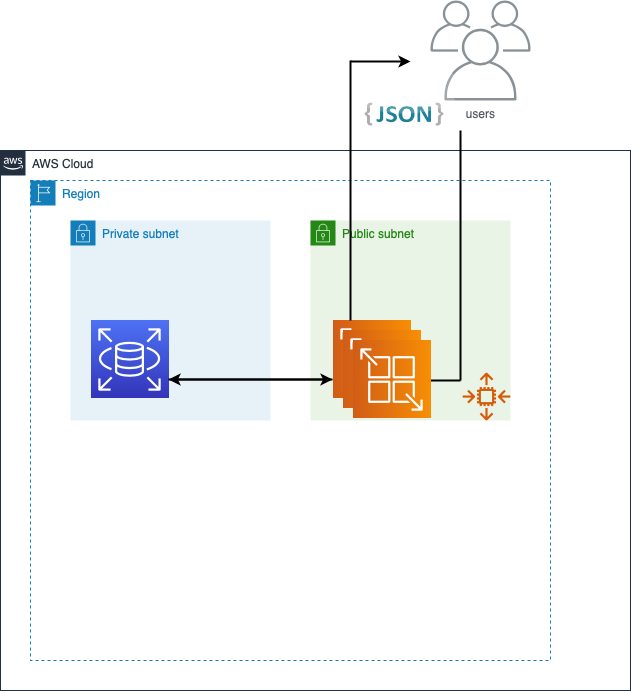

The diagram above was exported from draw.io. Its source (the exported page's mxGraphModel, read from the mxfile embedded in the PNG):
<mxGraphModel dx="830" dy="1704" grid="1" gridSize="10" guides="1" tooltips="1" connect="1" arrows="1" fold="1" page="1" pageScale="1" pageWidth="827" pageHeight="1169" math="0" shadow="0">
  <root>
    <mxCell id="0" />
    <mxCell id="1" parent="0" />
    <mxCell id="2p6uh4pjQ9wnQeHXQtB_-2" value="Region" style="points=[[0,0],[0.25,0],[0.5,0],[0.75,0],[1,0],[1,0.25],[1,0.5],[1,0.75],[1,1],[0.75,1],[0.5,1],[0.25,1],[0,1],[0,0.75],[0,0.5],[0,0.25]];outlineConnect=0;gradientColor=none;html=1;whiteSpace=wrap;fontSize=12;fontStyle=0;container=1;pointerEvents=0;collapsible=0;recursiveResize=0;shape=mxgraph.aws4.group;grIcon=mxgraph.aws4.group_region;strokeColor=#147EBA;fillColor=none;verticalAlign=top;align=left;spacingLeft=30;fontColor=#147EBA;dashed=1;" vertex="1" parent="1">
      <mxGeometry x="40" y="40" width="520" height="480" as="geometry" />
    </mxCell>
    <mxCell id="2p6uh4pjQ9wnQeHXQtB_-3" value="AWS Cloud" style="points=[[0,0],[0.25,0],[0.5,0],[0.75,0],[1,0],[1,0.25],[1,0.5],[1,0.75],[1,1],[0.75,1],[0.5,1],[0.25,1],[0,1],[0,0.75],[0,0.5],[0,0.25]];outlineConnect=0;gradientColor=none;html=1;whiteSpace=wrap;fontSize=12;fontStyle=0;container=1;pointerEvents=0;collapsible=0;recursiveResize=0;shape=mxgraph.aws4.group;grIcon=mxgraph.aws4.group_aws_cloud_alt;strokeColor=#232F3E;fillColor=none;verticalAlign=top;align=left;spacingLeft=30;fontColor=#232F3E;dashed=0;" vertex="1" parent="1">
      <mxGeometry x="10" y="10" width="630" height="540" as="geometry" />
    </mxCell>
    <mxCell id="2p6uh4pjQ9wnQeHXQtB_-4" value="Private subnet" style="points=[[0,0],[0.25,0],[0.5,0],[0.75,0],[1,0],[1,0.25],[1,0.5],[1,0.75],[1,1],[0.75,1],[0.5,1],[0.25,1],[0,1],[0,0.75],[0,0.5],[0,0.25]];outlineConnect=0;gradientColor=none;html=1;whiteSpace=wrap;fontSize=12;fontStyle=0;container=1;pointerEvents=0;collapsible=0;recursiveResize=0;shape=mxgraph.aws4.group;grIcon=mxgraph.aws4.group_security_group;grStroke=0;strokeColor=#147EBA;fillColor=#E6F2F8;verticalAlign=top;align=left;spacingLeft=30;fontColor=#147EBA;dashed=0;" vertex="1" parent="2p6uh4pjQ9wnQeHXQtB_-3">
      <mxGeometry x="70" y="70" width="200" height="200" as="geometry" />
    </mxCell>
    <mxCell id="2p6uh4pjQ9wnQeHXQtB_-5" value="" style="sketch=0;points=[[0,0,0],[0.25,0,0],[0.5,0,0],[0.75,0,0],[1,0,0],[0,1,0],[0.25,1,0],[0.5,1,0],[0.75,1,0],[1,1,0],[0,0.25,0],[0,0.5,0],[0,0.75,0],[1,0.25,0],[1,0.5,0],[1,0.75,0]];outlineConnect=0;fontColor=#232F3E;gradientColor=#4D72F3;gradientDirection=north;fillColor=#3334B9;strokeColor=#ffffff;dashed=0;verticalLabelPosition=bottom;verticalAlign=top;align=center;html=1;fontSize=12;fontStyle=0;aspect=fixed;shape=mxgraph.aws4.resourceIcon;resIcon=mxgraph.aws4.rds;" vertex="1" parent="2p6uh4pjQ9wnQeHXQtB_-4">
      <mxGeometry x="20" y="100" width="78" height="78" as="geometry" />
    </mxCell>
    <mxCell id="2p6uh4pjQ9wnQeHXQtB_-6" value="Public subnet" style="points=[[0,0],[0.25,0],[0.5,0],[0.75,0],[1,0],[1,0.25],[1,0.5],[1,0.75],[1,1],[0.75,1],[0.5,1],[0.25,1],[0,1],[0,0.75],[0,0.5],[0,0.25]];outlineConnect=0;gradientColor=none;html=1;whiteSpace=wrap;fontSize=12;fontStyle=0;container=1;pointerEvents=0;collapsible=0;recursiveResize=0;shape=mxgraph.aws4.group;grIcon=mxgraph.aws4.group_security_group;grStroke=0;strokeColor=#248814;fillColor=#E9F3E6;verticalAlign=top;align=left;spacingLeft=30;fontColor=#248814;dashed=0;" vertex="1" parent="2p6uh4pjQ9wnQeHXQtB_-3">
      <mxGeometry x="310" y="70" width="200" height="200" as="geometry" />
    </mxCell>
    <mxCell id="2p6uh4pjQ9wnQeHXQtB_-11" value="" style="sketch=0;points=[[0,0,0],[0.25,0,0],[0.5,0,0],[0.75,0,0],[1,0,0],[0,1,0],[0.25,1,0],[0.5,1,0],[0.75,1,0],[1,1,0],[0,0.25,0],[0,0.5,0],[0,0.75,0],[1,0.25,0],[1,0.5,0],[1,0.75,0]];outlineConnect=0;fontColor=#232F3E;gradientColor=#F78E04;gradientDirection=north;fillColor=#D05C17;strokeColor=#ffffff;dashed=0;verticalLabelPosition=bottom;verticalAlign=top;align=center;html=1;fontSize=12;fontStyle=0;aspect=fixed;shape=mxgraph.aws4.resourceIcon;resIcon=mxgraph.aws4.app_runner;direction=south;" vertex="1" parent="2p6uh4pjQ9wnQeHXQtB_-6">
      <mxGeometry x="22" y="100" width="78" height="78" as="geometry" />
    </mxCell>
    <mxCell id="2p6uh4pjQ9wnQeHXQtB_-12" value="" style="sketch=0;outlineConnect=0;fontColor=#232F3E;gradientColor=none;fillColor=#D45B07;strokeColor=none;dashed=0;verticalLabelPosition=bottom;verticalAlign=top;align=center;html=1;fontSize=12;fontStyle=0;aspect=fixed;pointerEvents=1;shape=mxgraph.aws4.auto_scaling2;" vertex="1" parent="2p6uh4pjQ9wnQeHXQtB_-6">
      <mxGeometry x="152" y="152" width="48" height="48" as="geometry" />
    </mxCell>
    <mxCell id="2p6uh4pjQ9wnQeHXQtB_-35" value="" style="endArrow=none;html=1;rounded=0;strokeWidth=2;" edge="1" parent="2p6uh4pjQ9wnQeHXQtB_-6">
      <mxGeometry width="50" height="50" relative="1" as="geometry">
        <mxPoint x="150" y="160" as="sourcePoint" />
        <mxPoint x="150" y="-90" as="targetPoint" />
      </mxGeometry>
    </mxCell>
    <mxCell id="2p6uh4pjQ9wnQeHXQtB_-36" value="" style="endArrow=classic;html=1;rounded=0;strokeWidth=2;" edge="1" parent="2p6uh4pjQ9wnQeHXQtB_-6">
      <mxGeometry width="50" height="50" relative="1" as="geometry">
        <mxPoint x="150" y="160" as="sourcePoint" />
        <mxPoint x="100" y="160" as="targetPoint" />
      </mxGeometry>
    </mxCell>
    <mxCell id="2p6uh4pjQ9wnQeHXQtB_-26" style="edgeStyle=none;rounded=0;orthogonalLoop=1;jettySize=auto;html=1;exitX=1;exitY=0.5;exitDx=0;exitDy=0;exitPerimeter=0;strokeWidth=2;" edge="1" parent="2p6uh4pjQ9wnQeHXQtB_-3">
      <mxGeometry relative="1" as="geometry">
        <mxPoint x="168" y="229" as="sourcePoint" />
        <mxPoint x="332" y="229" as="targetPoint" />
      </mxGeometry>
    </mxCell>
    <mxCell id="2p6uh4pjQ9wnQeHXQtB_-28" style="edgeStyle=none;rounded=0;orthogonalLoop=1;jettySize=auto;html=1;strokeWidth=2;" edge="1" parent="2p6uh4pjQ9wnQeHXQtB_-3">
      <mxGeometry relative="1" as="geometry">
        <mxPoint x="332" y="229" as="sourcePoint" />
        <mxPoint x="168" y="229" as="targetPoint" />
      </mxGeometry>
    </mxCell>
    <mxCell id="2p6uh4pjQ9wnQeHXQtB_-37" value="" style="endArrow=none;html=1;rounded=0;strokeWidth=2;" edge="1" parent="2p6uh4pjQ9wnQeHXQtB_-3">
      <mxGeometry width="50" height="50" relative="1" as="geometry">
        <mxPoint x="350" y="170" as="sourcePoint" />
        <mxPoint x="350" y="-90" as="targetPoint" />
      </mxGeometry>
    </mxCell>
    <mxCell id="2p6uh4pjQ9wnQeHXQtB_-38" value="" style="endArrow=classic;html=1;rounded=0;strokeWidth=2;" edge="1" parent="2p6uh4pjQ9wnQeHXQtB_-3">
      <mxGeometry width="50" height="50" relative="1" as="geometry">
        <mxPoint x="350" y="-89" as="sourcePoint" />
        <mxPoint x="410" y="-89" as="targetPoint" />
      </mxGeometry>
    </mxCell>
    <mxCell id="2p6uh4pjQ9wnQeHXQtB_-13" value="users" style="sketch=0;outlineConnect=0;gradientColor=none;fontColor=#545B64;strokeColor=none;fillColor=#879196;dashed=0;verticalLabelPosition=bottom;verticalAlign=top;align=center;html=1;fontSize=12;fontStyle=0;aspect=fixed;shape=mxgraph.aws4.illustration_users;pointerEvents=1" vertex="1" parent="1">
      <mxGeometry x="440" y="-140" width="100" height="100" as="geometry" />
    </mxCell>
    <mxCell id="2p6uh4pjQ9wnQeHXQtB_-17" value="" style="dashed=0;outlineConnect=0;html=1;align=center;labelPosition=center;verticalLabelPosition=bottom;verticalAlign=top;shape=mxgraph.webicons.json_2;gradientColor=#DFDEDE;strokeColor=#97D077;fillColor=none;" vertex="1" parent="1">
      <mxGeometry x="364" y="-72.00000000000003" width="100" height="92.4" as="geometry" />
    </mxCell>
    <mxCell id="2p6uh4pjQ9wnQeHXQtB_-39" value="" style="sketch=0;points=[[0,0,0],[0.25,0,0],[0.5,0,0],[0.75,0,0],[1,0,0],[0,1,0],[0.25,1,0],[0.5,1,0],[0.75,1,0],[1,1,0],[0,0.25,0],[0,0.5,0],[0,0.75,0],[1,0.25,0],[1,0.5,0],[1,0.75,0]];outlineConnect=0;fontColor=#232F3E;gradientColor=#F78E04;gradientDirection=north;fillColor=#D05C17;strokeColor=#ffffff;dashed=0;verticalLabelPosition=bottom;verticalAlign=top;align=center;html=1;fontSize=12;fontStyle=0;aspect=fixed;shape=mxgraph.aws4.resourceIcon;resIcon=mxgraph.aws4.app_runner;direction=south;" vertex="1" parent="1">
      <mxGeometry x="352" y="190" width="78" height="78" as="geometry" />
    </mxCell>
    <mxCell id="2p6uh4pjQ9wnQeHXQtB_-40" value="" style="sketch=0;points=[[0,0,0],[0.25,0,0],[0.5,0,0],[0.75,0,0],[1,0,0],[0,1,0],[0.25,1,0],[0.5,1,0],[0.75,1,0],[1,1,0],[0,0.25,0],[0,0.5,0],[0,0.75,0],[1,0.25,0],[1,0.5,0],[1,0.75,0]];outlineConnect=0;fontColor=#232F3E;gradientColor=#F78E04;gradientDirection=north;fillColor=#D05C17;strokeColor=#ffffff;dashed=0;verticalLabelPosition=bottom;verticalAlign=top;align=center;html=1;fontSize=12;fontStyle=0;aspect=fixed;shape=mxgraph.aws4.resourceIcon;resIcon=mxgraph.aws4.app_runner;direction=south;" vertex="1" parent="1">
      <mxGeometry x="362" y="200" width="78" height="78" as="geometry" />
    </mxCell>
  </root>
</mxGraphModel>